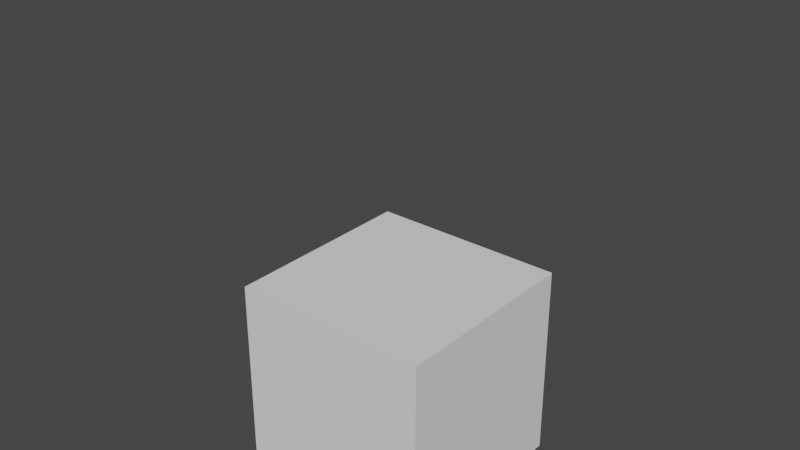 # Source: shapekey_demo.blend  (saved by Blender 3.3.6; exported with 4.5.12 LTS)
import bpy
from mathutils import Matrix  # noqa: F401  (used for matrix-valued properties, if any)

bpy.ops.wm.read_factory_settings(use_empty=True)
scene = bpy.context.scene
scene.name = 'Scene'

# ---- collections
col_collection = bpy.data.collections.new('Collection'); scene.collection.children.link(col_collection)

# ---- world
world_world = bpy.data.worlds.new('World'); scene.world = world_world
world_world.use_nodes = True; world_world.node_tree.nodes.clear()
_N = world_world.node_tree.nodes; _L = world_world.node_tree.links
n0 = _N.new('ShaderNodeOutputWorld'); n0.name = 'World Output'; n0.location = (300, 300)
n1 = _N.new('ShaderNodeBackground'); n1.name = 'Background'; n1.location = (10, 300)
n1.inputs[0].default_value = (0.05088, 0.05088, 0.05088, 1.0)
_L.new(n1.outputs[0], n0.inputs[0])
n0.is_active_output = True
world_world.color = (0.05088, 0.05088, 0.05088)
world_world.use_sun_shadow = False
world_world.sun_shadow_jitter_overblur = 0.0

# ---- meshes
me_cube_001 = bpy.data.meshes.new('Cube.001')
me_cube_001.from_pydata([(-1.0, -1.0, 0.0), (-1.0, -1.0, 2.0), (-1.0, 1.0, 0.0), (-1.0, 1.0, 2.0), (1.0, -1.0, 0.0), (1.0, -1.0, 2.0), (1.0, 1.0, 0.0), (1.0, 1.0, 2.0), (-1.0, 0.0, 0.0), (-1.0, -1.0, 1.0), (-1.0, 0.0, 2.0), (-1.0, 1.0, 1.0), (0.0, 1.0, 0.0), (0.0, 1.0, 2.0), (1.0, 1.0, 1.0), (1.0, 0.0, 0.0), (1.0, 0.0, 2.0), (1.0, -1.0, 1.0), (0.0, -1.0, 0.0), (0.0, -1.0, 2.0), (0.0, 0.0, 2.0), (0.0, 0.0, 0.0), (0.0, -1.0, 1.0), (1.0, 0.0, 1.0), (0.0, 1.0, 1.0), (-1.0, 0.0, 1.0)], [], [(25, 10, 3, 11), (24, 13, 7, 14), (23, 16, 5, 17), (22, 19, 1, 9), (21, 15, 4, 18), (20, 10, 1, 19), (16, 20, 19, 5), (7, 13, 20, 16), (13, 3, 10, 20), (8, 21, 18, 0), (2, 12, 21, 8), (12, 6, 15, 21), (18, 22, 9, 0), (4, 17, 22, 18), (17, 5, 19, 22), (15, 23, 17, 4), (6, 14, 23, 15), (14, 7, 16, 23), (12, 24, 14, 6), (2, 11, 24, 12), (11, 3, 13, 24), (8, 25, 11, 2), (0, 9, 25, 8), (9, 1, 10, 25)])
_uv = me_cube_001.uv_layers.new(name='UVMap')
_uv.uv.foreach_set('vector', [0.5, 0.125, 0.625, 0.125, 0.625, 0.25, 0.5, 0.25, 0.5, 0.375, 0.625, 0.375, 0.625, 0.5, 0.5, 0.5, 0.5, 0.625, 0.625, 0.625, 0.625, 0.75, 0.5, 0.75, 0.5, 0.875, 0.625, 0.875, 0.625, 1.0, 0.5, 1.0, 0.25, 0.625, 0.375, 0.625, 0.375, 0.75, 0.25, 0.75, 0.75, 0.625, 0.875, 0.625, 0.875, 0.75, 0.75, 0.75, 0.625, 0.625, 0.75, 0.625, 0.75, 0.75, 0.625, 0.75, 0.625, 0.5, 0.75, 0.5, 0.75, 0.625, 0.625, 0.625, 0.75, 0.5, 0.875, 0.5, 0.875, 0.625, 0.75, 0.625, 0.125, 0.625, 0.25, 0.625, 0.25, 0.75, 0.125, 0.75, 0.125, 0.5, 0.25, 0.5, 0.25, 0.625, 0.125, 0.625, 0.25, 0.5, 0.375, 0.5, 0.375, 0.625, 0.25, 0.625, 0.375, 0.875, 0.5, 0.875, 0.5, 1.0, 0.375, 1.0, 0.375, 0.75, 0.5, 0.75, 0.5, 0.875, 0.375, 0.875, 0.5, 0.75, 0.625, 0.75, 0.625, 0.875, 0.5, 0.875, 0.375, 0.625, 0.5, 0.625, 0.5, 0.75, 0.375, 0.75, 0.375, 0.5, 0.5, 0.5, 0.5, 0.625, 0.375, 0.625, 0.5, 0.5, 0.625, 0.5, 0.625, 0.625, 0.5, 0.625, 0.375, 0.375, 0.5, 0.375, 0.5, 0.5, 0.375, 0.5, 0.375, 0.25, 0.5, 0.25, 0.5, 0.375, 0.375, 0.375, 0.5, 0.25, 0.625, 0.25, 0.625, 0.375, 0.5, 0.375, 0.375, 0.125, 0.5, 0.125, 0.5, 0.25, 0.375, 0.25, 0.375, 0.0, 0.5, 0.0, 0.5, 0.125, 0.375, 0.125, 0.5, 0.0, 0.625, 0.0, 0.625, 0.125, 0.5, 0.125])
me_cube_001.update()
me_cube_002 = bpy.data.meshes.new('Cube.002')
me_cube_002.from_pydata([(-1.334, -0.25, -0.6289), (-1.334, -0.25, 0.6289), (-1.334, 0.25, -0.6289), (-1.334, 0.25, 0.6289), (-1.334, -0.25, 0.0), (-1.334, 0.25, 0.0), (1.334, -0.25, -0.6289), (1.334, -0.25, 0.6289), (1.334, 0.25, -0.6289), (1.334, 0.25, 0.6289), (1.334, -0.25, 0.0), (1.334, 0.25, 0.0)], [(2, 0), (4, 1), (1, 3), (5, 2), (0, 4), (3, 5), (8, 6), (10, 7), (7, 9), (11, 8), (6, 10), (9, 11), (5, 11), (9, 3), (2, 8), (1, 7), (10, 4), (6, 0), (4, 5), (10, 11)], [])
_uv = me_cube_002.uv_layers.new(name='UVMap')
_uv.uv.foreach_set('vector', [])
me_cube_002.update()

# ---- objects
ob_cube = bpy.data.objects.new('Cube', me_cube_001)
ob_key1 = bpy.data.objects.new('Key1', None)
ob_key2 = bpy.data.objects.new('Key2', None)
ob_sliderdisp = bpy.data.objects.new('SliderDisp', me_cube_002)

# ---- transforms, parenting, visibility, modifiers, constraints
ob_cube.location = (0.0, 0.0, 0.0)
ob_key1.parent = ob_sliderdisp
ob_key1.matrix_parent_inverse = Matrix(((1.0, -0.0, 0.0, -0.0), (-0.0, 1.0, -0.0, 0.0), (0.0, -0.0, 1.0, -4.5), (-0.0, 0.0, -0.0, 1.0)))
ob_key1.location = (-1.0, 0.0, 4.2)
ob_key1.empty_display_type = 'CUBE'
ob_key1.empty_display_size = 0.25
_c = ob_key1.constraints.new('LIMIT_LOCATION'); _c.name = 'Limit Location'
_c.owner_space = 'LOCAL'
_c.use_min_x = True
_c.use_min_y = True
_c.use_min_z = True
_c.use_max_x = True
_c.use_max_y = True
_c.use_max_z = True
_c.min_x = -1.0
_c.min_z = 4.2
_c.max_x = 1.0
_c.max_z = 4.2
_c.use_transform_limit = True
ob_key2.parent = ob_sliderdisp
ob_key2.matrix_parent_inverse = Matrix(((1.0, -0.0, 0.0, -0.0), (-0.0, 1.0, -0.0, 0.0), (0.0, -0.0, 1.0, -4.5), (-0.0, 0.0, -0.0, 1.0)))
ob_key2.location = (-1.0, 0.0, 4.8)
ob_key2.empty_display_type = 'CUBE'
ob_key2.empty_display_size = 0.25
_c = ob_key2.constraints.new('LIMIT_LOCATION'); _c.name = 'Limit Location'
_c.owner_space = 'LOCAL'
_c.use_min_x = True
_c.use_min_y = True
_c.use_min_z = True
_c.use_max_x = True
_c.use_max_y = True
_c.use_max_z = True
_c.min_x = -1.0
_c.min_z = 4.8
_c.max_x = 1.0
_c.max_z = 4.8
_c.use_transform_limit = True
ob_sliderdisp.location = (0.0, 0.0, 4.5)

# ---- collection membership
col_collection.objects.link(ob_cube)
col_collection.objects.link(ob_key1)
col_collection.objects.link(ob_key2)
col_collection.objects.link(ob_sliderdisp)

# ---- scene / render settings (as saved in the file)
scene.frame_start = 1; scene.frame_end = 250; scene.frame_set(1)
scene.render.engine = 'BLENDER_EEVEE_NEXT'
scene.cycles.sampling_pattern = 'TABULATED_SOBOL'
scene.cycles.use_light_tree = False
scene.view_settings.view_transform = 'Filmic'
bpy.context.view_layer.update()

# ---- added for rendering (the .blend has no active camera and no usable light): camera, sun
cam_auto = bpy.data.cameras.new('AutoCamera')
cam_auto.lens = 50.0
cam_auto.sensor_width = 36.0
cam_auto.clip_end = 1000.0
ob_auto_camera = bpy.data.objects.new('AutoCamera', cam_auto)
scene.collection.objects.link(ob_auto_camera)
ob_auto_camera.location = (5.66041, -6.7925, 7.0928)
ob_auto_camera.rotation_euler = (1.09748, -7.21219e-08, 0.694738)
scene.camera = ob_auto_camera
light_auto_sun = bpy.data.lights.new('AutoSun', 'SUN')
light_auto_sun.energy = 3.0
light_auto_sun.angle = 0.0523599
ob_auto_sun = bpy.data.objects.new('AutoSun', light_auto_sun)
scene.collection.objects.link(ob_auto_sun)
ob_auto_sun.rotation_euler = (0.872665, 0.174533, 0.523599)
bpy.context.view_layer.update()

